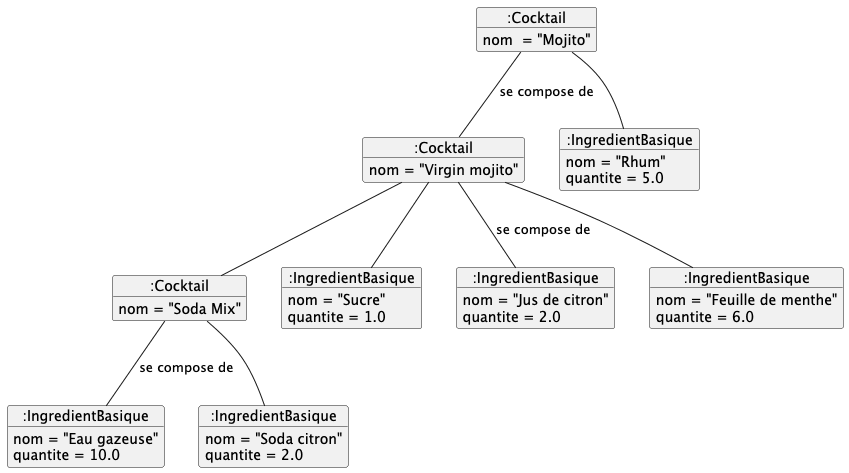

The diagram above was rendered by PlantUML. Its source (embedded in the PNG):
@startuml
hide circle
skinparam monochrome true
skinparam backgroundcolor white

object ":IngredientBasique" as eau {
    nom = "Eau gazeuse"
    quantite = 10.0
}

object ":IngredientBasique" as soda {
    nom = "Soda citron"
    quantite = 2.0
}

object ":Cocktail" as sodamix{
    nom = "Soda Mix"
}

sodamix -- eau : se compose de 
sodamix -- soda 


object ":IngredientBasique" as sucre {
    nom = "Sucre"
    quantite = 1.0
}

object ":IngredientBasique" as jus {
    nom = "Jus de citron"
    quantite = 2.0
}

object ":IngredientBasique" as menthe {
    nom = "Feuille de menthe"
    quantite = 6.0
}


object ":Cocktail" as virgin {
    nom = "Virgin mojito"
}

virgin -- sucre
virgin -- jus : se compose de 
virgin -- menthe
virgin -- sodamix


object ":IngredientBasique" as rhum {
    nom = "Rhum"
    quantite = 5.0
}

object ":Cocktail" as mojito {
    nom  = "Mojito"
}

mojito -- virgin : se compose de 
mojito -- rhum


@enduml